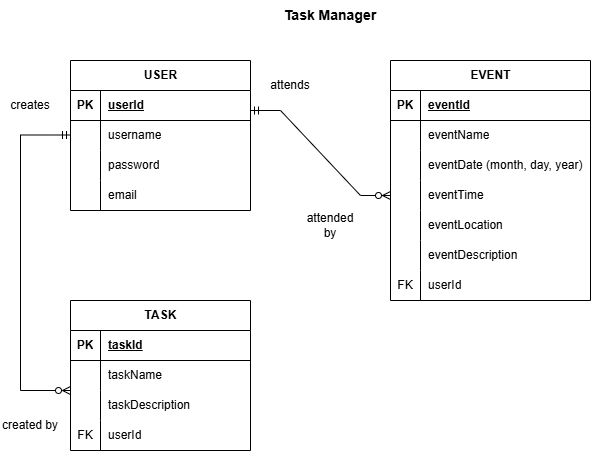

The diagram above was exported from draw.io. Its source (the exported page's mxGraphModel, read from the mxfile embedded in the PNG):
<mxGraphModel dx="809" dy="550" grid="1" gridSize="10" guides="1" tooltips="1" connect="1" arrows="1" fold="1" page="1" pageScale="1" pageWidth="850" pageHeight="1100" math="0" shadow="0">
  <root>
    <mxCell id="0" />
    <mxCell id="1" parent="0" />
    <mxCell id="qKrag8nngqCbg5TaL9RV-1" parent="1" style="shape=table;startSize=30;container=1;collapsible=1;childLayout=tableLayout;fixedRows=1;rowLines=0;fontStyle=1;align=center;resizeLast=1;html=1;gradientColor=none;" value="USER" vertex="1">
      <mxGeometry height="150" width="180" x="80" y="80" as="geometry" />
    </mxCell>
    <mxCell id="qKrag8nngqCbg5TaL9RV-2" parent="qKrag8nngqCbg5TaL9RV-1" style="shape=tableRow;horizontal=0;startSize=0;swimlaneHead=0;swimlaneBody=0;fillColor=none;collapsible=0;dropTarget=0;points=[[0,0.5],[1,0.5]];portConstraint=eastwest;top=0;left=0;right=0;bottom=1;" value="" vertex="1">
      <mxGeometry height="30" width="180" y="30" as="geometry" />
    </mxCell>
    <mxCell id="qKrag8nngqCbg5TaL9RV-3" parent="qKrag8nngqCbg5TaL9RV-2" style="shape=partialRectangle;connectable=0;fillColor=none;top=0;left=0;bottom=0;right=0;fontStyle=1;overflow=hidden;whiteSpace=wrap;html=1;" value="PK" vertex="1">
      <mxGeometry height="30" width="30" as="geometry">
        <mxRectangle height="30" width="30" as="alternateBounds" />
      </mxGeometry>
    </mxCell>
    <mxCell id="qKrag8nngqCbg5TaL9RV-4" parent="qKrag8nngqCbg5TaL9RV-2" style="shape=partialRectangle;connectable=0;fillColor=none;top=0;left=0;bottom=0;right=0;align=left;spacingLeft=6;fontStyle=5;overflow=hidden;whiteSpace=wrap;html=1;" value="userId" vertex="1">
      <mxGeometry height="30" width="150" x="30" as="geometry">
        <mxRectangle height="30" width="150" as="alternateBounds" />
      </mxGeometry>
    </mxCell>
    <mxCell id="qKrag8nngqCbg5TaL9RV-5" parent="qKrag8nngqCbg5TaL9RV-1" style="shape=tableRow;horizontal=0;startSize=0;swimlaneHead=0;swimlaneBody=0;fillColor=none;collapsible=0;dropTarget=0;points=[[0,0.5],[1,0.5]];portConstraint=eastwest;top=0;left=0;right=0;bottom=0;" value="" vertex="1">
      <mxGeometry height="30" width="180" y="60" as="geometry" />
    </mxCell>
    <mxCell id="qKrag8nngqCbg5TaL9RV-6" parent="qKrag8nngqCbg5TaL9RV-5" style="shape=partialRectangle;connectable=0;fillColor=none;top=0;left=0;bottom=0;right=0;editable=1;overflow=hidden;whiteSpace=wrap;html=1;" value="" vertex="1">
      <mxGeometry height="30" width="30" as="geometry">
        <mxRectangle height="30" width="30" as="alternateBounds" />
      </mxGeometry>
    </mxCell>
    <mxCell id="qKrag8nngqCbg5TaL9RV-7" parent="qKrag8nngqCbg5TaL9RV-5" style="shape=partialRectangle;connectable=0;fillColor=none;top=0;left=0;bottom=0;right=0;align=left;spacingLeft=6;overflow=hidden;whiteSpace=wrap;html=1;" value="username" vertex="1">
      <mxGeometry height="30" width="150" x="30" as="geometry">
        <mxRectangle height="30" width="150" as="alternateBounds" />
      </mxGeometry>
    </mxCell>
    <mxCell id="qKrag8nngqCbg5TaL9RV-8" parent="qKrag8nngqCbg5TaL9RV-1" style="shape=tableRow;horizontal=0;startSize=0;swimlaneHead=0;swimlaneBody=0;fillColor=none;collapsible=0;dropTarget=0;points=[[0,0.5],[1,0.5]];portConstraint=eastwest;top=0;left=0;right=0;bottom=0;" value="" vertex="1">
      <mxGeometry height="30" width="180" y="90" as="geometry" />
    </mxCell>
    <mxCell id="qKrag8nngqCbg5TaL9RV-9" parent="qKrag8nngqCbg5TaL9RV-8" style="shape=partialRectangle;connectable=0;fillColor=none;top=0;left=0;bottom=0;right=0;editable=1;overflow=hidden;whiteSpace=wrap;html=1;" value="" vertex="1">
      <mxGeometry height="30" width="30" as="geometry">
        <mxRectangle height="30" width="30" as="alternateBounds" />
      </mxGeometry>
    </mxCell>
    <mxCell id="qKrag8nngqCbg5TaL9RV-10" parent="qKrag8nngqCbg5TaL9RV-8" style="shape=partialRectangle;connectable=0;fillColor=none;top=0;left=0;bottom=0;right=0;align=left;spacingLeft=6;overflow=hidden;whiteSpace=wrap;html=1;" value="password" vertex="1">
      <mxGeometry height="30" width="150" x="30" as="geometry">
        <mxRectangle height="30" width="150" as="alternateBounds" />
      </mxGeometry>
    </mxCell>
    <mxCell id="qKrag8nngqCbg5TaL9RV-11" parent="qKrag8nngqCbg5TaL9RV-1" style="shape=tableRow;horizontal=0;startSize=0;swimlaneHead=0;swimlaneBody=0;fillColor=none;collapsible=0;dropTarget=0;points=[[0,0.5],[1,0.5]];portConstraint=eastwest;top=0;left=0;right=0;bottom=0;" value="" vertex="1">
      <mxGeometry height="30" width="180" y="120" as="geometry" />
    </mxCell>
    <mxCell id="qKrag8nngqCbg5TaL9RV-12" parent="qKrag8nngqCbg5TaL9RV-11" style="shape=partialRectangle;connectable=0;fillColor=none;top=0;left=0;bottom=0;right=0;editable=1;overflow=hidden;whiteSpace=wrap;html=1;" value="" vertex="1">
      <mxGeometry height="30" width="30" as="geometry">
        <mxRectangle height="30" width="30" as="alternateBounds" />
      </mxGeometry>
    </mxCell>
    <mxCell id="qKrag8nngqCbg5TaL9RV-13" parent="qKrag8nngqCbg5TaL9RV-11" style="shape=partialRectangle;connectable=0;fillColor=none;top=0;left=0;bottom=0;right=0;align=left;spacingLeft=6;overflow=hidden;whiteSpace=wrap;html=1;" value="email" vertex="1">
      <mxGeometry height="30" width="150" x="30" as="geometry">
        <mxRectangle height="30" width="150" as="alternateBounds" />
      </mxGeometry>
    </mxCell>
    <mxCell id="qKrag8nngqCbg5TaL9RV-15" parent="1" style="shape=table;startSize=30;container=1;collapsible=1;childLayout=tableLayout;fixedRows=1;rowLines=0;fontStyle=1;align=center;resizeLast=1;html=1;" value="EVENT" vertex="1">
      <mxGeometry height="240" width="200" x="400" y="80" as="geometry" />
    </mxCell>
    <mxCell id="qKrag8nngqCbg5TaL9RV-16" parent="qKrag8nngqCbg5TaL9RV-15" style="shape=tableRow;horizontal=0;startSize=0;swimlaneHead=0;swimlaneBody=0;fillColor=none;collapsible=0;dropTarget=0;points=[[0,0.5],[1,0.5]];portConstraint=eastwest;top=0;left=0;right=0;bottom=1;" value="" vertex="1">
      <mxGeometry height="30" width="200" y="30" as="geometry" />
    </mxCell>
    <mxCell id="qKrag8nngqCbg5TaL9RV-17" parent="qKrag8nngqCbg5TaL9RV-16" style="shape=partialRectangle;connectable=0;fillColor=none;top=0;left=0;bottom=0;right=0;fontStyle=1;overflow=hidden;whiteSpace=wrap;html=1;" value="PK" vertex="1">
      <mxGeometry height="30" width="30" as="geometry">
        <mxRectangle height="30" width="30" as="alternateBounds" />
      </mxGeometry>
    </mxCell>
    <mxCell id="qKrag8nngqCbg5TaL9RV-18" parent="qKrag8nngqCbg5TaL9RV-16" style="shape=partialRectangle;connectable=0;fillColor=none;top=0;left=0;bottom=0;right=0;align=left;spacingLeft=6;fontStyle=5;overflow=hidden;whiteSpace=wrap;html=1;" value="eventId" vertex="1">
      <mxGeometry height="30" width="170" x="30" as="geometry">
        <mxRectangle height="30" width="170" as="alternateBounds" />
      </mxGeometry>
    </mxCell>
    <mxCell id="qKrag8nngqCbg5TaL9RV-19" parent="qKrag8nngqCbg5TaL9RV-15" style="shape=tableRow;horizontal=0;startSize=0;swimlaneHead=0;swimlaneBody=0;fillColor=none;collapsible=0;dropTarget=0;points=[[0,0.5],[1,0.5]];portConstraint=eastwest;top=0;left=0;right=0;bottom=0;" value="" vertex="1">
      <mxGeometry height="30" width="200" y="60" as="geometry" />
    </mxCell>
    <mxCell id="qKrag8nngqCbg5TaL9RV-20" parent="qKrag8nngqCbg5TaL9RV-19" style="shape=partialRectangle;connectable=0;fillColor=none;top=0;left=0;bottom=0;right=0;editable=1;overflow=hidden;whiteSpace=wrap;html=1;" value="" vertex="1">
      <mxGeometry height="30" width="30" as="geometry">
        <mxRectangle height="30" width="30" as="alternateBounds" />
      </mxGeometry>
    </mxCell>
    <mxCell id="qKrag8nngqCbg5TaL9RV-21" parent="qKrag8nngqCbg5TaL9RV-19" style="shape=partialRectangle;connectable=0;fillColor=none;top=0;left=0;bottom=0;right=0;align=left;spacingLeft=6;overflow=hidden;whiteSpace=wrap;html=1;" value="eventName" vertex="1">
      <mxGeometry height="30" width="170" x="30" as="geometry">
        <mxRectangle height="30" width="170" as="alternateBounds" />
      </mxGeometry>
    </mxCell>
    <mxCell id="qKrag8nngqCbg5TaL9RV-22" parent="qKrag8nngqCbg5TaL9RV-15" style="shape=tableRow;horizontal=0;startSize=0;swimlaneHead=0;swimlaneBody=0;fillColor=none;collapsible=0;dropTarget=0;points=[[0,0.5],[1,0.5]];portConstraint=eastwest;top=0;left=0;right=0;bottom=0;" value="" vertex="1">
      <mxGeometry height="30" width="200" y="90" as="geometry" />
    </mxCell>
    <mxCell id="qKrag8nngqCbg5TaL9RV-23" parent="qKrag8nngqCbg5TaL9RV-22" style="shape=partialRectangle;connectable=0;fillColor=none;top=0;left=0;bottom=0;right=0;editable=1;overflow=hidden;whiteSpace=wrap;html=1;" value="" vertex="1">
      <mxGeometry height="30" width="30" as="geometry">
        <mxRectangle height="30" width="30" as="alternateBounds" />
      </mxGeometry>
    </mxCell>
    <mxCell id="qKrag8nngqCbg5TaL9RV-24" parent="qKrag8nngqCbg5TaL9RV-22" style="shape=partialRectangle;connectable=0;fillColor=none;top=0;left=0;bottom=0;right=0;align=left;spacingLeft=6;overflow=hidden;whiteSpace=wrap;html=1;" value="eventDate (month, day, year)" vertex="1">
      <mxGeometry height="30" width="170" x="30" as="geometry">
        <mxRectangle height="30" width="170" as="alternateBounds" />
      </mxGeometry>
    </mxCell>
    <mxCell id="qKrag8nngqCbg5TaL9RV-25" parent="qKrag8nngqCbg5TaL9RV-15" style="shape=tableRow;horizontal=0;startSize=0;swimlaneHead=0;swimlaneBody=0;fillColor=none;collapsible=0;dropTarget=0;points=[[0,0.5],[1,0.5]];portConstraint=eastwest;top=0;left=0;right=0;bottom=0;" value="" vertex="1">
      <mxGeometry height="30" width="200" y="120" as="geometry" />
    </mxCell>
    <mxCell id="qKrag8nngqCbg5TaL9RV-26" parent="qKrag8nngqCbg5TaL9RV-25" style="shape=partialRectangle;connectable=0;fillColor=none;top=0;left=0;bottom=0;right=0;editable=1;overflow=hidden;whiteSpace=wrap;html=1;" value="" vertex="1">
      <mxGeometry height="30" width="30" as="geometry">
        <mxRectangle height="30" width="30" as="alternateBounds" />
      </mxGeometry>
    </mxCell>
    <mxCell id="qKrag8nngqCbg5TaL9RV-27" parent="qKrag8nngqCbg5TaL9RV-25" style="shape=partialRectangle;connectable=0;fillColor=none;top=0;left=0;bottom=0;right=0;align=left;spacingLeft=6;overflow=hidden;whiteSpace=wrap;html=1;" value="eventTime" vertex="1">
      <mxGeometry height="30" width="170" x="30" as="geometry">
        <mxRectangle height="30" width="170" as="alternateBounds" />
      </mxGeometry>
    </mxCell>
    <mxCell id="qKrag8nngqCbg5TaL9RV-28" parent="qKrag8nngqCbg5TaL9RV-15" style="shape=tableRow;horizontal=0;startSize=0;swimlaneHead=0;swimlaneBody=0;fillColor=none;collapsible=0;dropTarget=0;points=[[0,0.5],[1,0.5]];portConstraint=eastwest;top=0;left=0;right=0;bottom=0;" vertex="1">
      <mxGeometry height="30" width="200" y="150" as="geometry" />
    </mxCell>
    <mxCell id="qKrag8nngqCbg5TaL9RV-29" parent="qKrag8nngqCbg5TaL9RV-28" style="shape=partialRectangle;connectable=0;fillColor=none;top=0;left=0;bottom=0;right=0;editable=1;overflow=hidden;whiteSpace=wrap;html=1;" vertex="1">
      <mxGeometry height="30" width="30" as="geometry">
        <mxRectangle height="30" width="30" as="alternateBounds" />
      </mxGeometry>
    </mxCell>
    <mxCell id="qKrag8nngqCbg5TaL9RV-30" parent="qKrag8nngqCbg5TaL9RV-28" style="shape=partialRectangle;connectable=0;fillColor=none;top=0;left=0;bottom=0;right=0;align=left;spacingLeft=6;overflow=hidden;whiteSpace=wrap;html=1;" value="eventLocation" vertex="1">
      <mxGeometry height="30" width="170" x="30" as="geometry">
        <mxRectangle height="30" width="170" as="alternateBounds" />
      </mxGeometry>
    </mxCell>
    <mxCell id="qKrag8nngqCbg5TaL9RV-31" parent="qKrag8nngqCbg5TaL9RV-15" style="shape=tableRow;horizontal=0;startSize=0;swimlaneHead=0;swimlaneBody=0;fillColor=none;collapsible=0;dropTarget=0;points=[[0,0.5],[1,0.5]];portConstraint=eastwest;top=0;left=0;right=0;bottom=0;" vertex="1">
      <mxGeometry height="30" width="200" y="180" as="geometry" />
    </mxCell>
    <mxCell id="qKrag8nngqCbg5TaL9RV-32" parent="qKrag8nngqCbg5TaL9RV-31" style="shape=partialRectangle;connectable=0;fillColor=none;top=0;left=0;bottom=0;right=0;editable=1;overflow=hidden;whiteSpace=wrap;html=1;" vertex="1">
      <mxGeometry height="30" width="30" as="geometry">
        <mxRectangle height="30" width="30" as="alternateBounds" />
      </mxGeometry>
    </mxCell>
    <mxCell id="qKrag8nngqCbg5TaL9RV-33" parent="qKrag8nngqCbg5TaL9RV-31" style="shape=partialRectangle;connectable=0;fillColor=none;top=0;left=0;bottom=0;right=0;align=left;spacingLeft=6;overflow=hidden;whiteSpace=wrap;html=1;" value="eventDescription" vertex="1">
      <mxGeometry height="30" width="170" x="30" as="geometry">
        <mxRectangle height="30" width="170" as="alternateBounds" />
      </mxGeometry>
    </mxCell>
    <mxCell id="qKrag8nngqCbg5TaL9RV-34" parent="qKrag8nngqCbg5TaL9RV-15" style="shape=tableRow;horizontal=0;startSize=0;swimlaneHead=0;swimlaneBody=0;fillColor=none;collapsible=0;dropTarget=0;points=[[0,0.5],[1,0.5]];portConstraint=eastwest;top=0;left=0;right=0;bottom=0;" vertex="1">
      <mxGeometry height="30" width="200" y="210" as="geometry" />
    </mxCell>
    <mxCell id="qKrag8nngqCbg5TaL9RV-35" parent="qKrag8nngqCbg5TaL9RV-34" style="shape=partialRectangle;connectable=0;fillColor=none;top=0;left=0;bottom=0;right=0;editable=1;overflow=hidden;whiteSpace=wrap;html=1;" value="FK" vertex="1">
      <mxGeometry height="30" width="30" as="geometry">
        <mxRectangle height="30" width="30" as="alternateBounds" />
      </mxGeometry>
    </mxCell>
    <mxCell id="qKrag8nngqCbg5TaL9RV-36" parent="qKrag8nngqCbg5TaL9RV-34" style="shape=partialRectangle;connectable=0;fillColor=none;top=0;left=0;bottom=0;right=0;align=left;spacingLeft=6;overflow=hidden;whiteSpace=wrap;html=1;" value="userId" vertex="1">
      <mxGeometry height="30" width="170" x="30" as="geometry">
        <mxRectangle height="30" width="170" as="alternateBounds" />
      </mxGeometry>
    </mxCell>
    <mxCell id="qKrag8nngqCbg5TaL9RV-37" parent="1" style="shape=table;startSize=30;container=1;collapsible=1;childLayout=tableLayout;fixedRows=1;rowLines=0;fontStyle=1;align=center;resizeLast=1;html=1;" value="TASK" vertex="1">
      <mxGeometry height="150" width="180" x="80" y="320" as="geometry" />
    </mxCell>
    <mxCell id="qKrag8nngqCbg5TaL9RV-38" parent="qKrag8nngqCbg5TaL9RV-37" style="shape=tableRow;horizontal=0;startSize=0;swimlaneHead=0;swimlaneBody=0;fillColor=none;collapsible=0;dropTarget=0;points=[[0,0.5],[1,0.5]];portConstraint=eastwest;top=0;left=0;right=0;bottom=1;" value="" vertex="1">
      <mxGeometry height="30" width="180" y="30" as="geometry" />
    </mxCell>
    <mxCell id="qKrag8nngqCbg5TaL9RV-39" parent="qKrag8nngqCbg5TaL9RV-38" style="shape=partialRectangle;connectable=0;fillColor=none;top=0;left=0;bottom=0;right=0;fontStyle=1;overflow=hidden;whiteSpace=wrap;html=1;" value="PK" vertex="1">
      <mxGeometry height="30" width="30" as="geometry">
        <mxRectangle height="30" width="30" as="alternateBounds" />
      </mxGeometry>
    </mxCell>
    <mxCell id="qKrag8nngqCbg5TaL9RV-40" parent="qKrag8nngqCbg5TaL9RV-38" style="shape=partialRectangle;connectable=0;fillColor=none;top=0;left=0;bottom=0;right=0;align=left;spacingLeft=6;fontStyle=5;overflow=hidden;whiteSpace=wrap;html=1;" value="taskId" vertex="1">
      <mxGeometry height="30" width="150" x="30" as="geometry">
        <mxRectangle height="30" width="150" as="alternateBounds" />
      </mxGeometry>
    </mxCell>
    <mxCell id="qKrag8nngqCbg5TaL9RV-41" parent="qKrag8nngqCbg5TaL9RV-37" style="shape=tableRow;horizontal=0;startSize=0;swimlaneHead=0;swimlaneBody=0;fillColor=none;collapsible=0;dropTarget=0;points=[[0,0.5],[1,0.5]];portConstraint=eastwest;top=0;left=0;right=0;bottom=0;" value="" vertex="1">
      <mxGeometry height="30" width="180" y="60" as="geometry" />
    </mxCell>
    <mxCell id="qKrag8nngqCbg5TaL9RV-42" parent="qKrag8nngqCbg5TaL9RV-41" style="shape=partialRectangle;connectable=0;fillColor=none;top=0;left=0;bottom=0;right=0;editable=1;overflow=hidden;whiteSpace=wrap;html=1;" value="" vertex="1">
      <mxGeometry height="30" width="30" as="geometry">
        <mxRectangle height="30" width="30" as="alternateBounds" />
      </mxGeometry>
    </mxCell>
    <mxCell id="qKrag8nngqCbg5TaL9RV-43" parent="qKrag8nngqCbg5TaL9RV-41" style="shape=partialRectangle;connectable=0;fillColor=none;top=0;left=0;bottom=0;right=0;align=left;spacingLeft=6;overflow=hidden;whiteSpace=wrap;html=1;" value="taskName" vertex="1">
      <mxGeometry height="30" width="150" x="30" as="geometry">
        <mxRectangle height="30" width="150" as="alternateBounds" />
      </mxGeometry>
    </mxCell>
    <mxCell id="qKrag8nngqCbg5TaL9RV-44" parent="qKrag8nngqCbg5TaL9RV-37" style="shape=tableRow;horizontal=0;startSize=0;swimlaneHead=0;swimlaneBody=0;fillColor=none;collapsible=0;dropTarget=0;points=[[0,0.5],[1,0.5]];portConstraint=eastwest;top=0;left=0;right=0;bottom=0;" value="" vertex="1">
      <mxGeometry height="30" width="180" y="90" as="geometry" />
    </mxCell>
    <mxCell id="qKrag8nngqCbg5TaL9RV-45" parent="qKrag8nngqCbg5TaL9RV-44" style="shape=partialRectangle;connectable=0;fillColor=none;top=0;left=0;bottom=0;right=0;editable=1;overflow=hidden;whiteSpace=wrap;html=1;" value="" vertex="1">
      <mxGeometry height="30" width="30" as="geometry">
        <mxRectangle height="30" width="30" as="alternateBounds" />
      </mxGeometry>
    </mxCell>
    <mxCell id="qKrag8nngqCbg5TaL9RV-46" parent="qKrag8nngqCbg5TaL9RV-44" style="shape=partialRectangle;connectable=0;fillColor=none;top=0;left=0;bottom=0;right=0;align=left;spacingLeft=6;overflow=hidden;whiteSpace=wrap;html=1;" value="taskDescription" vertex="1">
      <mxGeometry height="30" width="150" x="30" as="geometry">
        <mxRectangle height="30" width="150" as="alternateBounds" />
      </mxGeometry>
    </mxCell>
    <mxCell id="qKrag8nngqCbg5TaL9RV-47" parent="qKrag8nngqCbg5TaL9RV-37" style="shape=tableRow;horizontal=0;startSize=0;swimlaneHead=0;swimlaneBody=0;fillColor=none;collapsible=0;dropTarget=0;points=[[0,0.5],[1,0.5]];portConstraint=eastwest;top=0;left=0;right=0;bottom=0;" value="" vertex="1">
      <mxGeometry height="30" width="180" y="120" as="geometry" />
    </mxCell>
    <mxCell id="qKrag8nngqCbg5TaL9RV-48" parent="qKrag8nngqCbg5TaL9RV-47" style="shape=partialRectangle;connectable=0;fillColor=none;top=0;left=0;bottom=0;right=0;editable=1;overflow=hidden;whiteSpace=wrap;html=1;" value="FK" vertex="1">
      <mxGeometry height="30" width="30" as="geometry">
        <mxRectangle height="30" width="30" as="alternateBounds" />
      </mxGeometry>
    </mxCell>
    <mxCell id="qKrag8nngqCbg5TaL9RV-49" parent="qKrag8nngqCbg5TaL9RV-47" style="shape=partialRectangle;connectable=0;fillColor=none;top=0;left=0;bottom=0;right=0;align=left;spacingLeft=6;overflow=hidden;whiteSpace=wrap;html=1;" value="userId" vertex="1">
      <mxGeometry height="30" width="150" x="30" as="geometry">
        <mxRectangle height="30" width="150" as="alternateBounds" />
      </mxGeometry>
    </mxCell>
    <mxCell id="qKrag8nngqCbg5TaL9RV-50" parent="1" style="text;html=1;whiteSpace=wrap;strokeColor=none;fillColor=none;align=center;verticalAlign=middle;rounded=0;" value="&lt;b&gt;&lt;font style=&quot;font-size: 14px;&quot;&gt;Task Manager&lt;/font&gt;&lt;/b&gt;" vertex="1">
      <mxGeometry height="30" width="100" x="290" y="20" as="geometry" />
    </mxCell>
    <mxCell id="qKrag8nngqCbg5TaL9RV-51" edge="1" parent="1" style="edgeStyle=entityRelationEdgeStyle;fontSize=12;html=1;endArrow=ERzeroToMany;startArrow=ERmandOne;rounded=0;" target="qKrag8nngqCbg5TaL9RV-25" value="">
      <mxGeometry height="100" relative="1" width="100" as="geometry">
        <mxPoint x="260" y="130" as="sourcePoint" />
        <mxPoint x="360" y="230" as="targetPoint" />
      </mxGeometry>
    </mxCell>
    <mxCell id="qKrag8nngqCbg5TaL9RV-53" edge="1" parent="1" style="endArrow=none;html=1;rounded=0;" value="">
      <mxGeometry relative="1" as="geometry">
        <mxPoint x="30" y="154.5" as="sourcePoint" />
        <mxPoint x="30" y="410" as="targetPoint" />
      </mxGeometry>
    </mxCell>
    <mxCell id="qKrag8nngqCbg5TaL9RV-54" edge="1" parent="1" style="endArrow=ERzeroToMany;html=1;rounded=0;endFill=0;" value="">
      <mxGeometry relative="1" as="geometry">
        <mxPoint x="30" y="410" as="sourcePoint" />
        <mxPoint x="80" y="410" as="targetPoint" />
      </mxGeometry>
    </mxCell>
    <mxCell id="qKrag8nngqCbg5TaL9RV-55" edge="1" parent="1" style="endArrow=ERmandOne;html=1;rounded=0;endFill=0;" value="">
      <mxGeometry relative="1" as="geometry">
        <Array as="points" />
        <mxPoint x="30" y="154.5" as="sourcePoint" />
        <mxPoint x="80" y="154.5" as="targetPoint" />
      </mxGeometry>
    </mxCell>
    <mxCell id="qKrag8nngqCbg5TaL9RV-56" parent="1" style="text;html=1;whiteSpace=wrap;strokeColor=none;fillColor=none;align=center;verticalAlign=middle;rounded=0;" value="attends" vertex="1">
      <mxGeometry height="30" width="60" x="270" y="90" as="geometry" />
    </mxCell>
    <mxCell id="qKrag8nngqCbg5TaL9RV-57" parent="1" style="text;html=1;whiteSpace=wrap;strokeColor=none;fillColor=none;align=center;verticalAlign=middle;rounded=0;" value="attended by" vertex="1">
      <mxGeometry height="30" width="60" x="310" y="230" as="geometry" />
    </mxCell>
    <mxCell id="qKrag8nngqCbg5TaL9RV-58" parent="1" style="text;html=1;whiteSpace=wrap;strokeColor=none;fillColor=none;align=center;verticalAlign=middle;rounded=0;" value="creates" vertex="1">
      <mxGeometry height="30" width="60" x="10" y="110" as="geometry" />
    </mxCell>
    <mxCell id="qKrag8nngqCbg5TaL9RV-59" parent="1" style="text;html=1;whiteSpace=wrap;strokeColor=none;fillColor=none;align=center;verticalAlign=middle;rounded=0;" value="created by" vertex="1">
      <mxGeometry height="30" width="60" x="10" y="430" as="geometry" />
    </mxCell>
  </root>
</mxGraphModel>